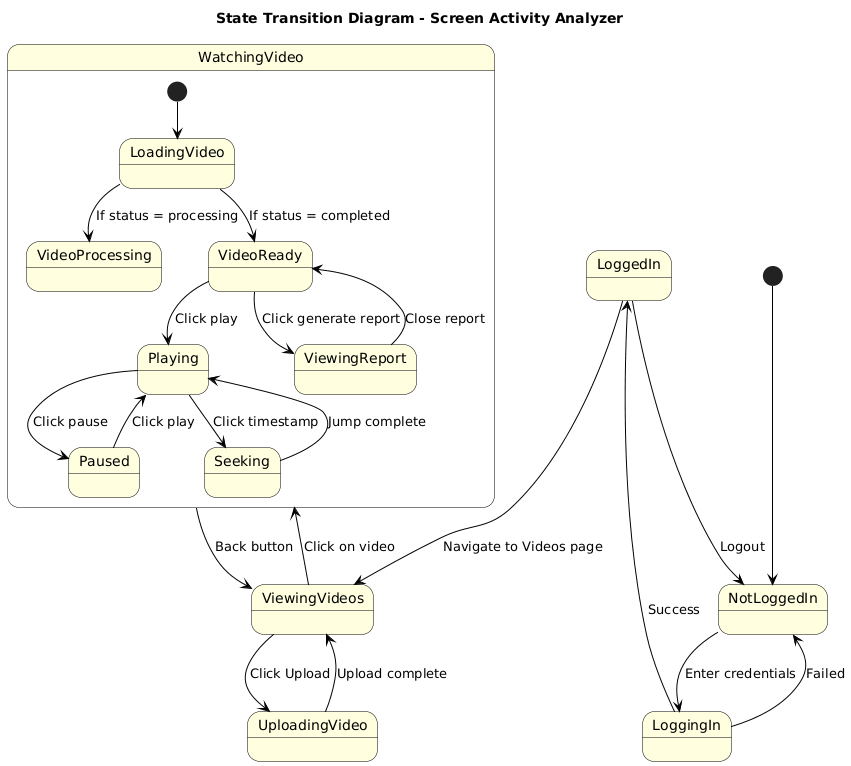

The diagram above was rendered by PlantUML. Its source (embedded in the PNG):
@startuml
title State Transition Diagram - Screen Activity Analyzer

skinparam state {
  BackgroundColor LightYellow
  BorderColor Black
  ArrowColor Black
  FontSize 14
}

' ===== MAIN USER FLOW =====
[*] --> NotLoggedIn

NotLoggedIn --> LoggingIn : Enter credentials
LoggingIn --> LoggedIn : Success
LoggingIn --> NotLoggedIn : Failed

LoggedIn --> ViewingVideos : Navigate to Videos page

ViewingVideos --> UploadingVideo : Click Upload
UploadingVideo --> ViewingVideos : Upload complete

ViewingVideos --> WatchingVideo : Click on video

state WatchingVideo {
  [*] --> LoadingVideo
  LoadingVideo --> VideoProcessing : If status = processing
  LoadingVideo --> VideoReady : If status = completed
  
  VideoReady --> Playing : Click play
  Playing --> Paused : Click pause
  Paused --> Playing : Click play
  Playing --> Seeking : Click timestamp
  Seeking --> Playing : Jump complete
  
  VideoReady --> ViewingReport : Click generate report
  ViewingReport --> VideoReady : Close report
}

WatchingVideo --> ViewingVideos : Back button

LoggedIn --> NotLoggedIn : Logout
@enduml